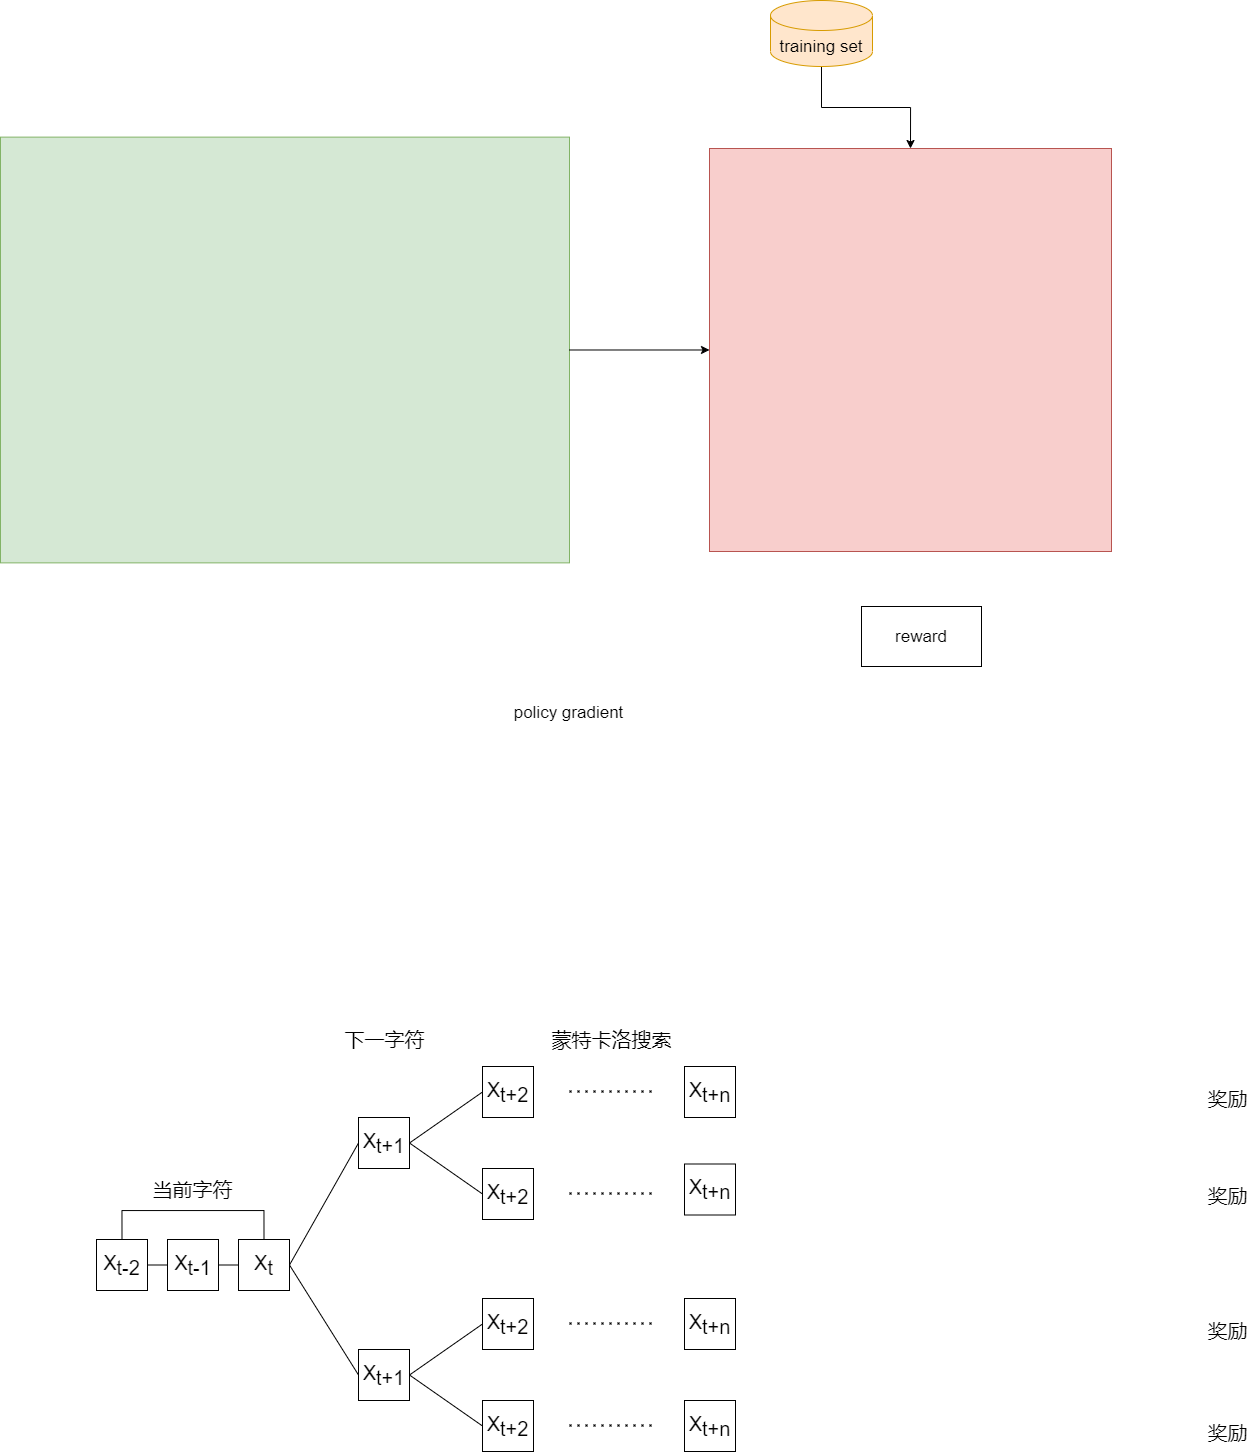

The diagram above was exported from draw.io. Its source (the exported page's mxGraphModel, read from the mxfile embedded in the PNG):
<mxGraphModel dx="1621" dy="1044" grid="0" gridSize="10" guides="1" tooltips="1" connect="1" arrows="1" fold="1" page="0" pageScale="1" pageWidth="1169" pageHeight="827" math="0" shadow="0">
  <root>
    <mxCell id="0" />
    <mxCell id="1" parent="0" />
    <mxCell id="9eKWqpQOJqfWMVAcnPYL-2" value="" style="rounded=0;whiteSpace=wrap;html=1;fillColor=#d5e8d4;strokeColor=#82b366;fontSize=17;" vertex="1" parent="1">
      <mxGeometry x="-92" y="-38.38" width="569" height="425.75" as="geometry" />
    </mxCell>
    <mxCell id="9eKWqpQOJqfWMVAcnPYL-22" style="edgeStyle=orthogonalEdgeStyle;rounded=0;orthogonalLoop=1;jettySize=auto;html=1;fontSize=17;" edge="1" parent="1" source="9eKWqpQOJqfWMVAcnPYL-2" target="9eKWqpQOJqfWMVAcnPYL-4">
      <mxGeometry relative="1" as="geometry" />
    </mxCell>
    <mxCell id="9eKWqpQOJqfWMVAcnPYL-4" value="" style="rounded=0;whiteSpace=wrap;html=1;fillColor=#f8cecc;strokeColor=#b85450;fontSize=17;" vertex="1" parent="1">
      <mxGeometry x="617" y="-27" width="402" height="403" as="geometry" />
    </mxCell>
    <mxCell id="9eKWqpQOJqfWMVAcnPYL-23" style="edgeStyle=orthogonalEdgeStyle;rounded=0;orthogonalLoop=1;jettySize=auto;html=1;exitX=0.5;exitY=1;exitDx=0;exitDy=0;exitPerimeter=0;entryX=0.5;entryY=0;entryDx=0;entryDy=0;fontSize=17;" edge="1" parent="1" source="9eKWqpQOJqfWMVAcnPYL-6" target="9eKWqpQOJqfWMVAcnPYL-4">
      <mxGeometry relative="1" as="geometry" />
    </mxCell>
    <mxCell id="9eKWqpQOJqfWMVAcnPYL-6" value="training set" style="shape=cylinder3;whiteSpace=wrap;html=1;boundedLbl=1;backgroundOutline=1;size=15;fillColor=#ffe6cc;strokeColor=#d79b00;fontSize=17;" vertex="1" parent="1">
      <mxGeometry x="678" y="-175" width="102" height="66" as="geometry" />
    </mxCell>
    <mxCell id="9eKWqpQOJqfWMVAcnPYL-9" value="policy gradient" style="text;html=1;align=center;verticalAlign=middle;resizable=0;points=[];autosize=1;strokeColor=none;fillColor=none;fontSize=17;" vertex="1" parent="1">
      <mxGeometry x="416" y="525" width="120" height="24" as="geometry" />
    </mxCell>
    <mxCell id="9eKWqpQOJqfWMVAcnPYL-20" value="reward" style="rounded=0;whiteSpace=wrap;html=1;fontSize=17;" vertex="1" parent="1">
      <mxGeometry x="769" y="431" width="120" height="60" as="geometry" />
    </mxCell>
    <mxCell id="9eKWqpQOJqfWMVAcnPYL-29" style="edgeStyle=orthogonalEdgeStyle;rounded=0;orthogonalLoop=1;jettySize=auto;html=1;exitX=1;exitY=0.5;exitDx=0;exitDy=0;entryX=0;entryY=0.5;entryDx=0;entryDy=0;fontSize=20;endArrow=none;endFill=0;" edge="1" parent="1" source="9eKWqpQOJqfWMVAcnPYL-25" target="9eKWqpQOJqfWMVAcnPYL-26">
      <mxGeometry relative="1" as="geometry" />
    </mxCell>
    <mxCell id="9eKWqpQOJqfWMVAcnPYL-31" style="edgeStyle=orthogonalEdgeStyle;rounded=0;orthogonalLoop=1;jettySize=auto;html=1;exitX=0.5;exitY=0;exitDx=0;exitDy=0;entryX=0.5;entryY=0;entryDx=0;entryDy=0;fontSize=20;endArrow=none;endFill=0;" edge="1" parent="1" source="9eKWqpQOJqfWMVAcnPYL-25" target="9eKWqpQOJqfWMVAcnPYL-27">
      <mxGeometry relative="1" as="geometry">
        <Array as="points">
          <mxPoint x="29" y="1035" />
          <mxPoint x="171" y="1035" />
        </Array>
      </mxGeometry>
    </mxCell>
    <mxCell id="9eKWqpQOJqfWMVAcnPYL-25" value="&lt;span style=&quot;font-size: 20px;&quot;&gt;X&lt;/span&gt;&lt;sub style=&quot;font-size: 20px;&quot;&gt;t-2&lt;/sub&gt;" style="rounded=0;whiteSpace=wrap;html=1;fontSize=20;" vertex="1" parent="1">
      <mxGeometry x="4" y="1064" width="51" height="51" as="geometry" />
    </mxCell>
    <mxCell id="9eKWqpQOJqfWMVAcnPYL-30" style="edgeStyle=orthogonalEdgeStyle;rounded=0;orthogonalLoop=1;jettySize=auto;html=1;exitX=1;exitY=0.5;exitDx=0;exitDy=0;entryX=0;entryY=0.5;entryDx=0;entryDy=0;fontSize=20;endArrow=none;endFill=0;" edge="1" parent="1" source="9eKWqpQOJqfWMVAcnPYL-26" target="9eKWqpQOJqfWMVAcnPYL-27">
      <mxGeometry relative="1" as="geometry" />
    </mxCell>
    <mxCell id="9eKWqpQOJqfWMVAcnPYL-26" value="&lt;span style=&quot;font-size: 20px;&quot;&gt;X&lt;/span&gt;&lt;sub style=&quot;font-size: 20px;&quot;&gt;t-1&lt;/sub&gt;" style="rounded=0;whiteSpace=wrap;html=1;fontSize=20;" vertex="1" parent="1">
      <mxGeometry x="75" y="1064" width="51" height="51" as="geometry" />
    </mxCell>
    <mxCell id="9eKWqpQOJqfWMVAcnPYL-35" style="rounded=0;orthogonalLoop=1;jettySize=auto;html=1;exitX=1;exitY=0.5;exitDx=0;exitDy=0;entryX=0;entryY=0.5;entryDx=0;entryDy=0;fontSize=20;endArrow=none;endFill=0;" edge="1" parent="1" source="9eKWqpQOJqfWMVAcnPYL-27" target="9eKWqpQOJqfWMVAcnPYL-33">
      <mxGeometry relative="1" as="geometry" />
    </mxCell>
    <mxCell id="9eKWqpQOJqfWMVAcnPYL-36" style="edgeStyle=none;rounded=0;orthogonalLoop=1;jettySize=auto;html=1;exitX=1;exitY=0.5;exitDx=0;exitDy=0;entryX=0;entryY=0.5;entryDx=0;entryDy=0;fontSize=20;endArrow=none;endFill=0;" edge="1" parent="1" source="9eKWqpQOJqfWMVAcnPYL-27" target="9eKWqpQOJqfWMVAcnPYL-34">
      <mxGeometry relative="1" as="geometry" />
    </mxCell>
    <mxCell id="9eKWqpQOJqfWMVAcnPYL-27" value="X&lt;sub style=&quot;font-size: 20px;&quot;&gt;t&lt;/sub&gt;" style="rounded=0;whiteSpace=wrap;html=1;fontSize=20;" vertex="1" parent="1">
      <mxGeometry x="146" y="1064" width="51" height="51" as="geometry" />
    </mxCell>
    <mxCell id="9eKWqpQOJqfWMVAcnPYL-32" value="当前字符" style="text;html=1;align=center;verticalAlign=middle;resizable=0;points=[];autosize=1;strokeColor=none;fillColor=none;fontSize=20;" vertex="1" parent="1">
      <mxGeometry x="55.5" y="1000" width="90" height="28" as="geometry" />
    </mxCell>
    <mxCell id="9eKWqpQOJqfWMVAcnPYL-41" style="edgeStyle=none;rounded=0;orthogonalLoop=1;jettySize=auto;html=1;exitX=1;exitY=0.5;exitDx=0;exitDy=0;entryX=0;entryY=0.5;entryDx=0;entryDy=0;fontSize=20;endArrow=none;endFill=0;" edge="1" parent="1" source="9eKWqpQOJqfWMVAcnPYL-33" target="9eKWqpQOJqfWMVAcnPYL-39">
      <mxGeometry relative="1" as="geometry" />
    </mxCell>
    <mxCell id="9eKWqpQOJqfWMVAcnPYL-42" style="edgeStyle=none;rounded=0;orthogonalLoop=1;jettySize=auto;html=1;exitX=1;exitY=0.5;exitDx=0;exitDy=0;entryX=0;entryY=0.5;entryDx=0;entryDy=0;fontSize=20;endArrow=none;endFill=0;" edge="1" parent="1" source="9eKWqpQOJqfWMVAcnPYL-33" target="9eKWqpQOJqfWMVAcnPYL-37">
      <mxGeometry relative="1" as="geometry" />
    </mxCell>
    <mxCell id="9eKWqpQOJqfWMVAcnPYL-33" value="X&lt;sub style=&quot;font-size: 20px;&quot;&gt;t+1&lt;/sub&gt;" style="rounded=0;whiteSpace=wrap;html=1;fontSize=20;" vertex="1" parent="1">
      <mxGeometry x="266" y="942" width="51" height="51" as="geometry" />
    </mxCell>
    <mxCell id="9eKWqpQOJqfWMVAcnPYL-43" style="edgeStyle=none;rounded=0;orthogonalLoop=1;jettySize=auto;html=1;exitX=1;exitY=0.5;exitDx=0;exitDy=0;entryX=0;entryY=0.5;entryDx=0;entryDy=0;fontSize=20;endArrow=none;endFill=0;" edge="1" parent="1" source="9eKWqpQOJqfWMVAcnPYL-34" target="9eKWqpQOJqfWMVAcnPYL-38">
      <mxGeometry relative="1" as="geometry" />
    </mxCell>
    <mxCell id="9eKWqpQOJqfWMVAcnPYL-44" style="edgeStyle=none;rounded=0;orthogonalLoop=1;jettySize=auto;html=1;exitX=1;exitY=0.5;exitDx=0;exitDy=0;entryX=0;entryY=0.5;entryDx=0;entryDy=0;fontSize=20;endArrow=none;endFill=0;" edge="1" parent="1" source="9eKWqpQOJqfWMVAcnPYL-34" target="9eKWqpQOJqfWMVAcnPYL-40">
      <mxGeometry relative="1" as="geometry" />
    </mxCell>
    <mxCell id="9eKWqpQOJqfWMVAcnPYL-34" value="X&lt;sub style=&quot;font-size: 20px;&quot;&gt;t+1&lt;/sub&gt;" style="rounded=0;whiteSpace=wrap;html=1;fontSize=20;" vertex="1" parent="1">
      <mxGeometry x="266" y="1174" width="51" height="51" as="geometry" />
    </mxCell>
    <mxCell id="9eKWqpQOJqfWMVAcnPYL-37" value="X&lt;sub style=&quot;font-size: 20px;&quot;&gt;t+2&lt;/sub&gt;" style="rounded=0;whiteSpace=wrap;html=1;fontSize=20;" vertex="1" parent="1">
      <mxGeometry x="390" y="993" width="51" height="51" as="geometry" />
    </mxCell>
    <mxCell id="9eKWqpQOJqfWMVAcnPYL-38" value="X&lt;sub style=&quot;font-size: 20px;&quot;&gt;t+2&lt;/sub&gt;" style="rounded=0;whiteSpace=wrap;html=1;fontSize=20;" vertex="1" parent="1">
      <mxGeometry x="390" y="1123" width="51" height="51" as="geometry" />
    </mxCell>
    <mxCell id="9eKWqpQOJqfWMVAcnPYL-39" value="X&lt;sub style=&quot;font-size: 20px;&quot;&gt;t+2&lt;/sub&gt;" style="rounded=0;whiteSpace=wrap;html=1;fontSize=20;" vertex="1" parent="1">
      <mxGeometry x="390" y="891" width="51" height="51" as="geometry" />
    </mxCell>
    <mxCell id="9eKWqpQOJqfWMVAcnPYL-40" value="X&lt;sub style=&quot;font-size: 20px;&quot;&gt;t+2&lt;/sub&gt;" style="rounded=0;whiteSpace=wrap;html=1;fontSize=20;" vertex="1" parent="1">
      <mxGeometry x="390" y="1225" width="51" height="51" as="geometry" />
    </mxCell>
    <mxCell id="9eKWqpQOJqfWMVAcnPYL-45" value="下一字符" style="text;html=1;align=center;verticalAlign=middle;resizable=0;points=[];autosize=1;strokeColor=none;fillColor=none;fontSize=20;" vertex="1" parent="1">
      <mxGeometry x="246.5" y="850" width="90" height="28" as="geometry" />
    </mxCell>
    <mxCell id="9eKWqpQOJqfWMVAcnPYL-46" value="" style="endArrow=none;dashed=1;html=1;dashPattern=1 3;strokeWidth=2;rounded=0;fontSize=20;" edge="1" parent="1">
      <mxGeometry width="50" height="50" relative="1" as="geometry">
        <mxPoint x="477" y="915.91" as="sourcePoint" />
        <mxPoint x="565" y="915.91" as="targetPoint" />
        <Array as="points">
          <mxPoint x="524" y="915.91" />
        </Array>
      </mxGeometry>
    </mxCell>
    <mxCell id="9eKWqpQOJqfWMVAcnPYL-47" value="" style="endArrow=none;dashed=1;html=1;dashPattern=1 3;strokeWidth=2;rounded=0;fontSize=20;" edge="1" parent="1">
      <mxGeometry width="50" height="50" relative="1" as="geometry">
        <mxPoint x="477" y="1249.9099999999999" as="sourcePoint" />
        <mxPoint x="565" y="1249.9099999999999" as="targetPoint" />
        <Array as="points">
          <mxPoint x="524" y="1249.9099999999999" />
        </Array>
      </mxGeometry>
    </mxCell>
    <mxCell id="9eKWqpQOJqfWMVAcnPYL-48" value="" style="endArrow=none;dashed=1;html=1;dashPattern=1 3;strokeWidth=2;rounded=0;fontSize=20;" edge="1" parent="1">
      <mxGeometry width="50" height="50" relative="1" as="geometry">
        <mxPoint x="477" y="1147.9099999999999" as="sourcePoint" />
        <mxPoint x="565" y="1147.9099999999999" as="targetPoint" />
        <Array as="points">
          <mxPoint x="524" y="1147.9099999999999" />
        </Array>
      </mxGeometry>
    </mxCell>
    <mxCell id="9eKWqpQOJqfWMVAcnPYL-49" value="" style="endArrow=none;dashed=1;html=1;dashPattern=1 3;strokeWidth=2;rounded=0;fontSize=20;" edge="1" parent="1">
      <mxGeometry width="50" height="50" relative="1" as="geometry">
        <mxPoint x="477" y="1017.9099999999999" as="sourcePoint" />
        <mxPoint x="565" y="1017.9099999999999" as="targetPoint" />
        <Array as="points">
          <mxPoint x="524" y="1017.91" />
        </Array>
      </mxGeometry>
    </mxCell>
    <mxCell id="9eKWqpQOJqfWMVAcnPYL-50" value="X&lt;sub style=&quot;font-size: 20px;&quot;&gt;t+n&lt;/sub&gt;" style="rounded=0;whiteSpace=wrap;html=1;fontSize=20;" vertex="1" parent="1">
      <mxGeometry x="592" y="891" width="51" height="51" as="geometry" />
    </mxCell>
    <mxCell id="9eKWqpQOJqfWMVAcnPYL-51" value="X&lt;sub style=&quot;font-size: 20px;&quot;&gt;t+n&lt;/sub&gt;" style="rounded=0;whiteSpace=wrap;html=1;fontSize=20;" vertex="1" parent="1">
      <mxGeometry x="592" y="988.5" width="51" height="51" as="geometry" />
    </mxCell>
    <mxCell id="9eKWqpQOJqfWMVAcnPYL-52" value="X&lt;sub style=&quot;font-size: 20px;&quot;&gt;t+n&lt;/sub&gt;" style="rounded=0;whiteSpace=wrap;html=1;fontSize=20;" vertex="1" parent="1">
      <mxGeometry x="592" y="1123" width="51" height="51" as="geometry" />
    </mxCell>
    <mxCell id="9eKWqpQOJqfWMVAcnPYL-53" value="X&lt;sub style=&quot;font-size: 20px;&quot;&gt;t+n&lt;/sub&gt;" style="rounded=0;whiteSpace=wrap;html=1;fontSize=20;" vertex="1" parent="1">
      <mxGeometry x="592" y="1225" width="51" height="51" as="geometry" />
    </mxCell>
    <mxCell id="9eKWqpQOJqfWMVAcnPYL-54" value="蒙特卡洛搜索" style="text;html=1;align=center;verticalAlign=middle;resizable=0;points=[];autosize=1;strokeColor=none;fillColor=none;fontSize=20;" vertex="1" parent="1">
      <mxGeometry x="454" y="850" width="130" height="28" as="geometry" />
    </mxCell>
    <mxCell id="9eKWqpQOJqfWMVAcnPYL-55" value="奖励" style="text;html=1;align=center;verticalAlign=middle;resizable=0;points=[];autosize=1;strokeColor=none;fillColor=none;fontSize=20;" vertex="1" parent="1">
      <mxGeometry x="1110" y="908.5" width="50" height="28" as="geometry" />
    </mxCell>
    <mxCell id="9eKWqpQOJqfWMVAcnPYL-56" value="奖励" style="text;html=1;align=center;verticalAlign=middle;resizable=0;points=[];autosize=1;strokeColor=none;fillColor=none;fontSize=20;" vertex="1" parent="1">
      <mxGeometry x="1110" y="1006" width="50" height="28" as="geometry" />
    </mxCell>
    <mxCell id="9eKWqpQOJqfWMVAcnPYL-57" value="奖励" style="text;html=1;align=center;verticalAlign=middle;resizable=0;points=[];autosize=1;strokeColor=none;fillColor=none;fontSize=20;" vertex="1" parent="1">
      <mxGeometry x="1110" y="1140.5" width="50" height="28" as="geometry" />
    </mxCell>
    <mxCell id="9eKWqpQOJqfWMVAcnPYL-58" value="奖励" style="text;html=1;align=center;verticalAlign=middle;resizable=0;points=[];autosize=1;strokeColor=none;fillColor=none;fontSize=20;" vertex="1" parent="1">
      <mxGeometry x="1110" y="1242.5" width="50" height="28" as="geometry" />
    </mxCell>
  </root>
</mxGraphModel>